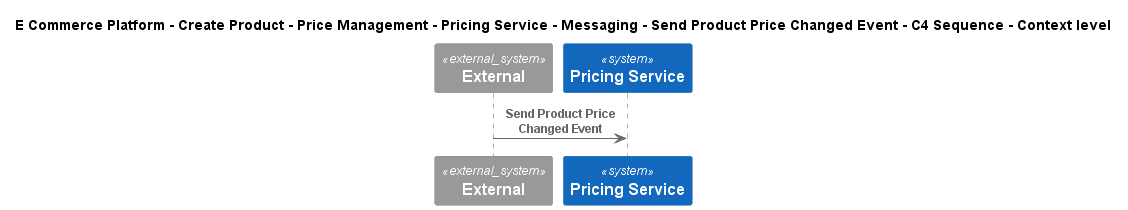

The diagram above was rendered by PlantUML. Its source (embedded in the PNG):
@startuml
!include ..\..\..\..\..\..\..\..\..\.c4s\C4_Sequence.puml
SHOW_FOOT_BOXES()

title E Commerce Platform - Create Product - Price Management - Pricing Service - Messaging - Send Product Price Changed Event - C4 Sequence - Context level

System_Ext(C4InterFlow.SoftwareSystems.ExternalSystem, "External", "")
System(ECommercePlatform.CreateProduct.PriceManagement.SoftwareSystems.PricingService, "Pricing Service", "")

Rel(C4InterFlow.SoftwareSystems.ExternalSystem, ECommercePlatform.CreateProduct.PriceManagement.SoftwareSystems.PricingService, "Send Product Price Changed Event")


@enduml